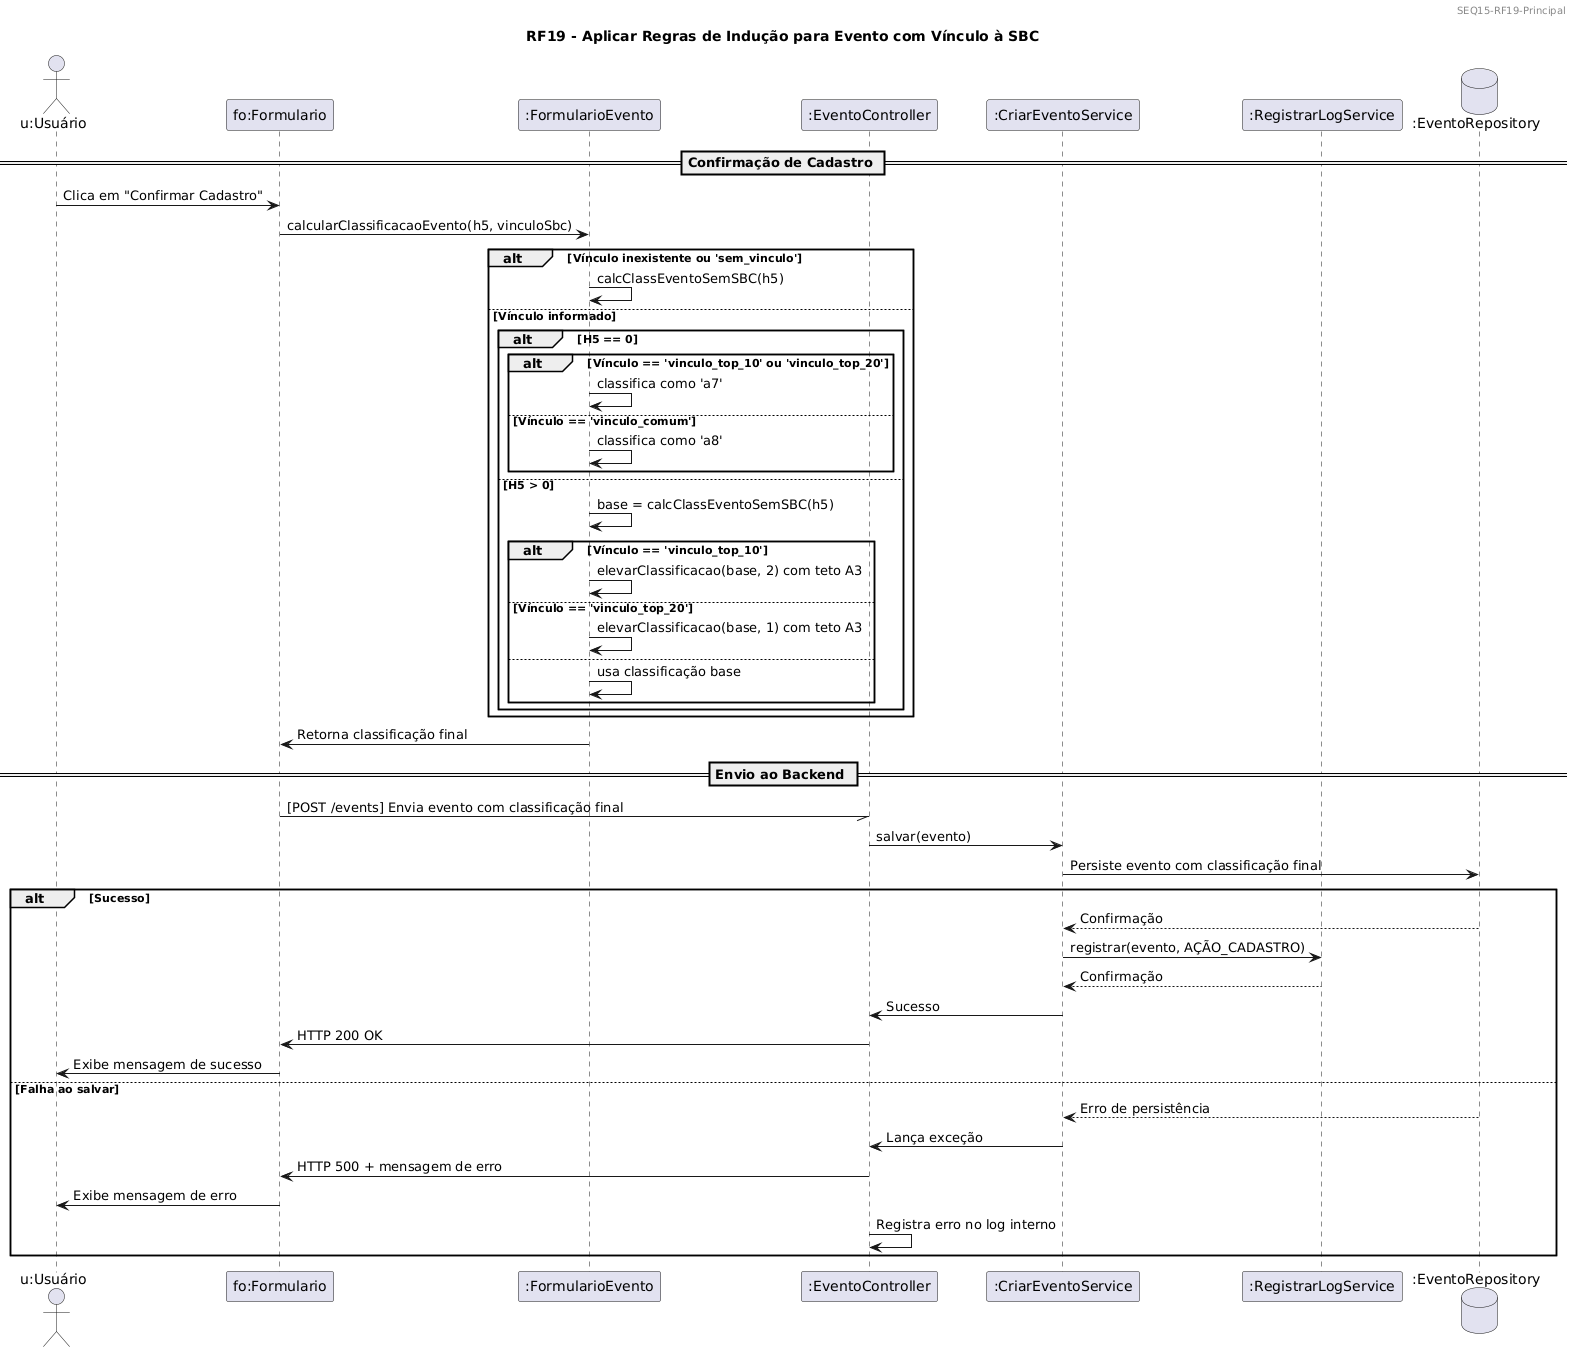

The diagram above was rendered by PlantUML. Its source (embedded in the PNG):
@startuml
header
SEQ15-RF19-Principal
endheader

title RF19 - Aplicar Regras de Indução para Evento com Vínculo à SBC

actor "u:Usuário" as u
participant "fo:Formulario" as ve
participant ":FormularioEvento" as cu
participant ":EventoController" as ec
participant ":CriarEventoService" as es
participant ":RegistrarLogService" as log
database ":EventoRepository" as repo

== Confirmação de Cadastro ==
u -> ve : Clica em "Confirmar Cadastro"
ve -> cu : calcularClassificacaoEvento(h5, vinculoSbc)

alt Vínculo inexistente ou 'sem_vinculo'
    cu -> cu : calcClassEventoSemSBC(h5)
else Vínculo informado
    alt H5 == 0
        alt Vínculo == 'vinculo_top_10' ou 'vinculo_top_20'
            cu -> cu : classifica como 'a7'
        else Vínculo == 'vinculo_comum'
            cu -> cu : classifica como 'a8'
        end
    else H5 > 0
        cu -> cu : base = calcClassEventoSemSBC(h5)
        alt Vínculo == 'vinculo_top_10'
            cu -> cu : elevarClassificacao(base, 2) com teto A3
        else Vínculo == 'vinculo_top_20'
            cu -> cu : elevarClassificacao(base, 1) com teto A3
        else
            cu -> cu : usa classificação base
        end
    end
end

cu -> ve : Retorna classificação final

== Envio ao Backend ==
ve -// ec : [POST /events] Envia evento com classificação final
ec -> es : salvar(evento)
es -> repo : Persiste evento com classificação final

alt Sucesso
    repo --> es : Confirmação
    es -> log : registrar(evento, AÇÃO_CADASTRO)
    log --> es : Confirmação
    es -> ec : Sucesso
    ec -> ve : HTTP 200 OK
    ve -> u : Exibe mensagem de sucesso
else Falha ao salvar
    repo --> es : Erro de persistência
    es -> ec : Lança exceção
    ec -> ve : HTTP 500 + mensagem de erro
    ve -> u : Exibe mensagem de erro
    ec -> ec : Registra erro no log interno
end
@enduml